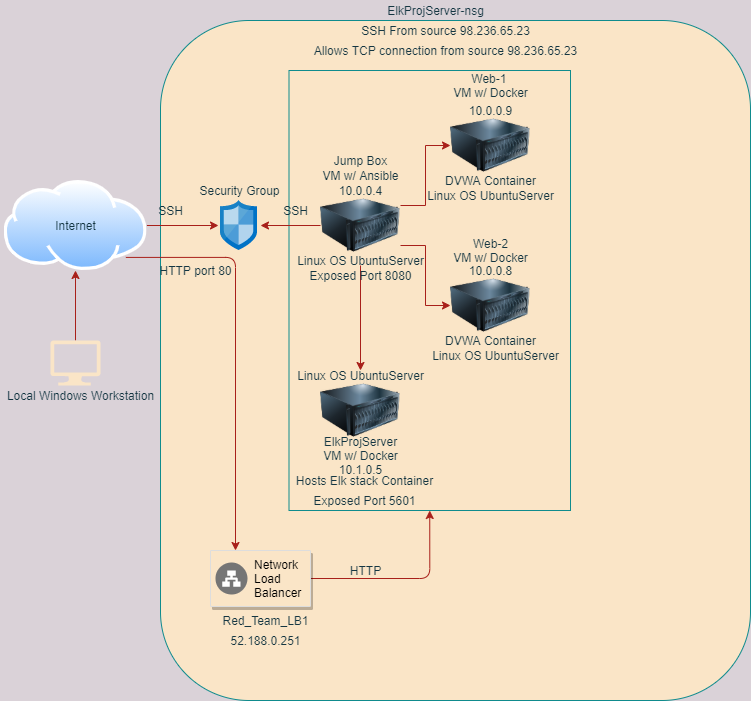

The diagram above was exported from draw.io. Its source (the exported page's mxGraphModel, read from the mxfile embedded in the PNG):
<mxGraphModel dx="789" dy="1103" grid="1" gridSize="10" guides="1" tooltips="1" connect="1" arrows="0" fold="1" page="1" pageScale="1" pageWidth="850" pageHeight="1100" background="#DAD2D8" math="0" shadow="0">
  <root>
    <mxCell id="0" />
    <mxCell id="1" parent="0" />
    <mxCell id="gagJQaZOB_GZmEZuNTq1-29" value="" style="rounded=1;whiteSpace=wrap;html=1;fillColor=#FAE5C7;strokeColor=#0F8B8D;fontColor=#143642;" vertex="1" parent="1">
      <mxGeometry x="160" y="220" width="590" height="680" as="geometry" />
    </mxCell>
    <mxCell id="gagJQaZOB_GZmEZuNTq1-50" value="" style="rounded=0;whiteSpace=wrap;html=1;sketch=0;strokeColor=#0F8B8D;fillColor=#FAE5C7;fontColor=#143642;" vertex="1" parent="1">
      <mxGeometry x="288.5" y="270" width="281.5" height="440" as="geometry" />
    </mxCell>
    <mxCell id="gagJQaZOB_GZmEZuNTq1-4" style="edgeStyle=orthogonalEdgeStyle;rounded=0;orthogonalLoop=1;jettySize=auto;html=1;exitX=0.5;exitY=0;exitDx=0;exitDy=0;exitPerimeter=0;entryX=0.5;entryY=1;entryDx=0;entryDy=0;labelBackgroundColor=#DAD2D8;strokeColor=#A8201A;fontColor=#143642;" edge="1" parent="1" source="gagJQaZOB_GZmEZuNTq1-1" target="gagJQaZOB_GZmEZuNTq1-3">
      <mxGeometry relative="1" as="geometry" />
    </mxCell>
    <mxCell id="gagJQaZOB_GZmEZuNTq1-1" value="" style="verticalLabelPosition=bottom;html=1;verticalAlign=top;align=center;strokeColor=none;fillColor=#FAE5C7;shape=mxgraph.azure.computer;pointerEvents=1;fontColor=#143642;" vertex="1" parent="1">
      <mxGeometry x="50" y="540" width="50" height="45" as="geometry" />
    </mxCell>
    <mxCell id="gagJQaZOB_GZmEZuNTq1-2" value="Local Windows Workstation" style="text;html=1;align=center;verticalAlign=middle;resizable=0;points=[];autosize=1;fontColor=#143642;" vertex="1" parent="1">
      <mxGeometry y="585" width="160" height="20" as="geometry" />
    </mxCell>
    <mxCell id="gagJQaZOB_GZmEZuNTq1-8" style="edgeStyle=orthogonalEdgeStyle;rounded=0;orthogonalLoop=1;jettySize=auto;html=1;exitX=1;exitY=0.5;exitDx=0;exitDy=0;entryX=-0.054;entryY=0.5;entryDx=0;entryDy=0;entryPerimeter=0;labelBackgroundColor=#DAD2D8;strokeColor=#A8201A;fontColor=#143642;" edge="1" parent="1" source="gagJQaZOB_GZmEZuNTq1-3" target="gagJQaZOB_GZmEZuNTq1-7">
      <mxGeometry relative="1" as="geometry" />
    </mxCell>
    <mxCell id="gagJQaZOB_GZmEZuNTq1-49" style="edgeStyle=orthogonalEdgeStyle;curved=0;rounded=1;sketch=0;orthogonalLoop=1;jettySize=auto;html=1;exitX=1;exitY=1;exitDx=0;exitDy=0;entryX=0.25;entryY=0;entryDx=0;entryDy=0;strokeColor=#A8201A;fillColor=#FAE5C7;fontColor=#143642;" edge="1" parent="1" source="gagJQaZOB_GZmEZuNTq1-3" target="gagJQaZOB_GZmEZuNTq1-47">
      <mxGeometry relative="1" as="geometry" />
    </mxCell>
    <mxCell id="gagJQaZOB_GZmEZuNTq1-3" value="" style="aspect=fixed;perimeter=ellipsePerimeter;html=1;align=center;shadow=0;dashed=0;spacingTop=3;image;image=img/lib/active_directory/internet_cloud.svg;labelBackgroundColor=#DAD2D8;fillColor=#FAE5C7;strokeColor=#0F8B8D;fontColor=#143642;" vertex="1" parent="1">
      <mxGeometry x="3.579999999999984" y="380" width="142.85" height="90" as="geometry" />
    </mxCell>
    <mxCell id="gagJQaZOB_GZmEZuNTq1-5" value="SSH" style="text;html=1;align=center;verticalAlign=middle;resizable=0;points=[];autosize=1;fontColor=#143642;" vertex="1" parent="1">
      <mxGeometry x="150" y="400" width="40" height="20" as="geometry" />
    </mxCell>
    <mxCell id="gagJQaZOB_GZmEZuNTq1-6" value="Internet" style="text;html=1;align=center;verticalAlign=middle;resizable=0;points=[];autosize=1;fontColor=#143642;" vertex="1" parent="1">
      <mxGeometry x="45" y="415" width="60" height="20" as="geometry" />
    </mxCell>
    <mxCell id="gagJQaZOB_GZmEZuNTq1-7" value="" style="aspect=fixed;html=1;points=[];align=center;image;fontSize=12;image=img/lib/mscae/Network_Security_Groups_Classic.svg;labelBackgroundColor=#DAD2D8;fillColor=#FAE5C7;strokeColor=#0F8B8D;fontColor=#143642;" vertex="1" parent="1">
      <mxGeometry x="220" y="400" width="37" height="50" as="geometry" />
    </mxCell>
    <mxCell id="gagJQaZOB_GZmEZuNTq1-9" value="Security Group" style="text;html=1;align=center;verticalAlign=middle;resizable=0;points=[];autosize=1;fontColor=#143642;" vertex="1" parent="1">
      <mxGeometry x="188.5" y="380" width="100" height="20" as="geometry" />
    </mxCell>
    <mxCell id="gagJQaZOB_GZmEZuNTq1-15" style="edgeStyle=orthogonalEdgeStyle;rounded=0;orthogonalLoop=1;jettySize=auto;html=1;exitX=0;exitY=0.5;exitDx=0;exitDy=0;labelBackgroundColor=#DAD2D8;strokeColor=#A8201A;fontColor=#143642;" edge="1" parent="1" source="gagJQaZOB_GZmEZuNTq1-10">
      <mxGeometry relative="1" as="geometry">
        <mxPoint x="260" y="425" as="targetPoint" />
      </mxGeometry>
    </mxCell>
    <mxCell id="gagJQaZOB_GZmEZuNTq1-20" style="edgeStyle=orthogonalEdgeStyle;rounded=0;orthogonalLoop=1;jettySize=auto;html=1;exitX=1;exitY=0.75;exitDx=0;exitDy=0;entryX=0;entryY=0.5;entryDx=0;entryDy=0;labelBackgroundColor=#DAD2D8;strokeColor=#A8201A;fontColor=#143642;" edge="1" parent="1" source="gagJQaZOB_GZmEZuNTq1-10" target="gagJQaZOB_GZmEZuNTq1-17">
      <mxGeometry relative="1" as="geometry" />
    </mxCell>
    <mxCell id="gagJQaZOB_GZmEZuNTq1-21" style="edgeStyle=orthogonalEdgeStyle;rounded=0;orthogonalLoop=1;jettySize=auto;html=1;exitX=1;exitY=0.25;exitDx=0;exitDy=0;entryX=0;entryY=0.5;entryDx=0;entryDy=0;labelBackgroundColor=#DAD2D8;strokeColor=#A8201A;fontColor=#143642;" edge="1" parent="1" source="gagJQaZOB_GZmEZuNTq1-10" target="gagJQaZOB_GZmEZuNTq1-16">
      <mxGeometry relative="1" as="geometry" />
    </mxCell>
    <mxCell id="gagJQaZOB_GZmEZuNTq1-26" style="edgeStyle=orthogonalEdgeStyle;rounded=0;orthogonalLoop=1;jettySize=auto;html=1;exitX=0.5;exitY=1;exitDx=0;exitDy=0;entryX=0.5;entryY=0;entryDx=0;entryDy=0;labelBackgroundColor=#DAD2D8;strokeColor=#A8201A;fontColor=#143642;" edge="1" parent="1" source="gagJQaZOB_GZmEZuNTq1-10" target="gagJQaZOB_GZmEZuNTq1-24">
      <mxGeometry relative="1" as="geometry" />
    </mxCell>
    <mxCell id="gagJQaZOB_GZmEZuNTq1-10" value="" style="image;html=1;image=img/lib/clip_art/computers/Server_128x128.png;labelBackgroundColor=#DAD2D8;fillColor=#FAE5C7;strokeColor=#0F8B8D;fontColor=#143642;" vertex="1" parent="1">
      <mxGeometry x="320" y="385" width="80" height="80" as="geometry" />
    </mxCell>
    <mxCell id="gagJQaZOB_GZmEZuNTq1-11" value="Jump Box" style="text;html=1;align=center;verticalAlign=middle;resizable=0;points=[];autosize=1;fontColor=#143642;" vertex="1" parent="1">
      <mxGeometry x="325" y="350" width="70" height="20" as="geometry" />
    </mxCell>
    <mxCell id="gagJQaZOB_GZmEZuNTq1-12" value="VM w/ Ansible" style="text;html=1;align=center;verticalAlign=middle;resizable=0;points=[];autosize=1;fontColor=#143642;" vertex="1" parent="1">
      <mxGeometry x="315" y="365" width="90" height="20" as="geometry" />
    </mxCell>
    <mxCell id="gagJQaZOB_GZmEZuNTq1-16" value="" style="image;html=1;image=img/lib/clip_art/computers/Server_128x128.png;labelBackgroundColor=#DAD2D8;fillColor=#FAE5C7;strokeColor=#0F8B8D;fontColor=#143642;" vertex="1" parent="1">
      <mxGeometry x="450" y="305" width="80" height="80" as="geometry" />
    </mxCell>
    <mxCell id="gagJQaZOB_GZmEZuNTq1-17" value="" style="image;html=1;image=img/lib/clip_art/computers/Server_128x128.png;labelBackgroundColor=#DAD2D8;fillColor=#FAE5C7;strokeColor=#0F8B8D;fontColor=#143642;" vertex="1" parent="1">
      <mxGeometry x="450" y="465" width="80" height="80" as="geometry" />
    </mxCell>
    <mxCell id="gagJQaZOB_GZmEZuNTq1-18" value="Web-1&amp;nbsp;&lt;br&gt;VM w/ Docker" style="text;html=1;align=center;verticalAlign=middle;resizable=0;points=[];autosize=1;fontColor=#143642;" vertex="1" parent="1">
      <mxGeometry x="445" y="270" width="90" height="30" as="geometry" />
    </mxCell>
    <mxCell id="gagJQaZOB_GZmEZuNTq1-19" value="Web-2&lt;br&gt;VM w/ Docker" style="text;html=1;align=center;verticalAlign=middle;resizable=0;points=[];autosize=1;fontColor=#143642;" vertex="1" parent="1">
      <mxGeometry x="445" y="435" width="90" height="30" as="geometry" />
    </mxCell>
    <mxCell id="gagJQaZOB_GZmEZuNTq1-22" value="DVWA Container" style="text;html=1;align=center;verticalAlign=middle;resizable=0;points=[];autosize=1;fontColor=#143642;" vertex="1" parent="1">
      <mxGeometry x="435" y="370" width="110" height="20" as="geometry" />
    </mxCell>
    <mxCell id="gagJQaZOB_GZmEZuNTq1-23" value="DVWA Container" style="text;html=1;align=center;verticalAlign=middle;resizable=0;points=[];autosize=1;fontColor=#143642;" vertex="1" parent="1">
      <mxGeometry x="435" y="530" width="110" height="20" as="geometry" />
    </mxCell>
    <mxCell id="gagJQaZOB_GZmEZuNTq1-24" value="" style="image;html=1;image=img/lib/clip_art/computers/Server_128x128.png;labelBackgroundColor=#DAD2D8;fillColor=#FAE5C7;strokeColor=#0F8B8D;fontColor=#143642;" vertex="1" parent="1">
      <mxGeometry x="320" y="570" width="80" height="80" as="geometry" />
    </mxCell>
    <mxCell id="gagJQaZOB_GZmEZuNTq1-25" value="ElkProjServer&lt;br&gt;VM w/ Docker&lt;br&gt;10.1.0.5" style="text;html=1;align=center;verticalAlign=middle;resizable=0;points=[];autosize=1;fontColor=#143642;" vertex="1" parent="1">
      <mxGeometry x="315" y="630" width="90" height="50" as="geometry" />
    </mxCell>
    <mxCell id="gagJQaZOB_GZmEZuNTq1-30" value="SSH" style="text;html=1;align=center;verticalAlign=middle;resizable=0;points=[];autosize=1;fontColor=#143642;" vertex="1" parent="1">
      <mxGeometry x="275" y="400" width="40" height="20" as="geometry" />
    </mxCell>
    <mxCell id="gagJQaZOB_GZmEZuNTq1-31" value="ElkProjServer-nsg" style="text;html=1;align=center;verticalAlign=middle;resizable=0;points=[];autosize=1;fontColor=#143642;" vertex="1" parent="1">
      <mxGeometry x="380" y="200" width="110" height="20" as="geometry" />
    </mxCell>
    <mxCell id="gagJQaZOB_GZmEZuNTq1-32" value="SSH From source 98.236.65.23" style="text;html=1;align=center;verticalAlign=middle;resizable=0;points=[];autosize=1;fontColor=#143642;" vertex="1" parent="1">
      <mxGeometry x="355" y="220" width="180" height="20" as="geometry" />
    </mxCell>
    <mxCell id="gagJQaZOB_GZmEZuNTq1-34" value="Hosts Elk stack Container" style="text;html=1;align=center;verticalAlign=middle;resizable=0;points=[];autosize=1;fontColor=#143642;" vertex="1" parent="1">
      <mxGeometry x="288.5" y="670" width="150" height="20" as="geometry" />
    </mxCell>
    <mxCell id="gagJQaZOB_GZmEZuNTq1-35" value="Allows TCP connection from source 98.236.65.23" style="text;html=1;align=center;verticalAlign=middle;resizable=0;points=[];autosize=1;fontColor=#143642;" vertex="1" parent="1">
      <mxGeometry x="305" y="240" width="280" height="20" as="geometry" />
    </mxCell>
    <mxCell id="gagJQaZOB_GZmEZuNTq1-36" value="10.0.0.9" style="text;html=1;align=center;verticalAlign=middle;resizable=0;points=[];autosize=1;fontColor=#143642;" vertex="1" parent="1">
      <mxGeometry x="460" y="300" width="60" height="20" as="geometry" />
    </mxCell>
    <mxCell id="gagJQaZOB_GZmEZuNTq1-37" value="10.0.0.8" style="text;html=1;align=center;verticalAlign=middle;resizable=0;points=[];autosize=1;fontColor=#143642;" vertex="1" parent="1">
      <mxGeometry x="460" y="460" width="60" height="20" as="geometry" />
    </mxCell>
    <mxCell id="gagJQaZOB_GZmEZuNTq1-38" value="10.0.0.4" style="text;html=1;align=center;verticalAlign=middle;resizable=0;points=[];autosize=1;fontColor=#143642;" vertex="1" parent="1">
      <mxGeometry x="330" y="380" width="60" height="20" as="geometry" />
    </mxCell>
    <mxCell id="gagJQaZOB_GZmEZuNTq1-41" value="Linux OS UbuntuServer" style="text;html=1;align=center;verticalAlign=middle;resizable=0;points=[];autosize=1;fontColor=#143642;" vertex="1" parent="1">
      <mxGeometry x="290" y="565" width="140" height="20" as="geometry" />
    </mxCell>
    <mxCell id="gagJQaZOB_GZmEZuNTq1-42" value="Linux OS UbuntuServer" style="text;html=1;align=center;verticalAlign=middle;resizable=0;points=[];autosize=1;fontColor=#143642;" vertex="1" parent="1">
      <mxGeometry x="290" y="450" width="140" height="20" as="geometry" />
    </mxCell>
    <mxCell id="gagJQaZOB_GZmEZuNTq1-43" value="Linux OS UbuntuServer" style="text;html=1;align=center;verticalAlign=middle;resizable=0;points=[];autosize=1;fontColor=#143642;" vertex="1" parent="1">
      <mxGeometry x="425" y="545" width="140" height="20" as="geometry" />
    </mxCell>
    <mxCell id="gagJQaZOB_GZmEZuNTq1-44" value="Linux OS UbuntuServer" style="text;html=1;align=center;verticalAlign=middle;resizable=0;points=[];autosize=1;fontColor=#143642;" vertex="1" parent="1">
      <mxGeometry x="420" y="385" width="140" height="20" as="geometry" />
    </mxCell>
    <mxCell id="gagJQaZOB_GZmEZuNTq1-45" value="Exposed Port 5601" style="text;html=1;align=center;verticalAlign=middle;resizable=0;points=[];autosize=1;fontColor=#143642;" vertex="1" parent="1">
      <mxGeometry x="303.5" y="690" width="120" height="20" as="geometry" />
    </mxCell>
    <mxCell id="gagJQaZOB_GZmEZuNTq1-46" value="Exposed Port 8080" style="text;html=1;align=center;verticalAlign=middle;resizable=0;points=[];autosize=1;fontColor=#143642;" vertex="1" parent="1">
      <mxGeometry x="300" y="465" width="120" height="20" as="geometry" />
    </mxCell>
    <mxCell id="gagJQaZOB_GZmEZuNTq1-52" style="edgeStyle=orthogonalEdgeStyle;curved=0;rounded=1;sketch=0;orthogonalLoop=1;jettySize=auto;html=1;exitX=1;exitY=0.5;exitDx=0;exitDy=0;entryX=0.5;entryY=1;entryDx=0;entryDy=0;strokeColor=#A8201A;fillColor=#FAE5C7;fontColor=#143642;" edge="1" parent="1" source="gagJQaZOB_GZmEZuNTq1-47" target="gagJQaZOB_GZmEZuNTq1-50">
      <mxGeometry relative="1" as="geometry" />
    </mxCell>
    <mxCell id="gagJQaZOB_GZmEZuNTq1-47" value="" style="strokeColor=#dddddd;shadow=1;strokeWidth=1;rounded=1;absoluteArcSize=1;arcSize=2;sketch=0;fillColor=#FAE5C7;fontColor=#143642;" vertex="1" parent="1">
      <mxGeometry x="210" y="750" width="100" height="56" as="geometry" />
    </mxCell>
    <mxCell id="gagJQaZOB_GZmEZuNTq1-48" value="Network&#10;Load&#10;Balancer" style="dashed=0;connectable=0;html=1;fillColor=#757575;strokeColor=none;shape=mxgraph.gcp2.network_load_balancer;part=1;labelPosition=right;verticalLabelPosition=middle;align=left;verticalAlign=middle;spacingLeft=5;fontSize=12;" vertex="1" parent="gagJQaZOB_GZmEZuNTq1-47">
      <mxGeometry y="0.5" width="32" height="32" relative="1" as="geometry">
        <mxPoint x="5" y="-16" as="offset" />
      </mxGeometry>
    </mxCell>
    <mxCell id="gagJQaZOB_GZmEZuNTq1-53" value="Red_Team_LB1" style="text;html=1;align=center;verticalAlign=middle;resizable=0;points=[];autosize=1;fontColor=#143642;" vertex="1" parent="1">
      <mxGeometry x="215" y="810" width="100" height="20" as="geometry" />
    </mxCell>
    <mxCell id="gagJQaZOB_GZmEZuNTq1-54" value="52.188.0.251" style="text;html=1;align=center;verticalAlign=middle;resizable=0;points=[];autosize=1;fontColor=#143642;" vertex="1" parent="1">
      <mxGeometry x="220" y="830" width="90" height="20" as="geometry" />
    </mxCell>
    <mxCell id="gagJQaZOB_GZmEZuNTq1-55" value="HTTP port 80" style="text;html=1;align=center;verticalAlign=middle;resizable=0;points=[];autosize=1;fontColor=#143642;" vertex="1" parent="1">
      <mxGeometry x="150" y="460" width="90" height="20" as="geometry" />
    </mxCell>
    <mxCell id="gagJQaZOB_GZmEZuNTq1-56" value="HTTP" style="text;html=1;align=center;verticalAlign=middle;resizable=0;points=[];autosize=1;fontColor=#143642;" vertex="1" parent="1">
      <mxGeometry x="340" y="760" width="50" height="20" as="geometry" />
    </mxCell>
  </root>
</mxGraphModel>